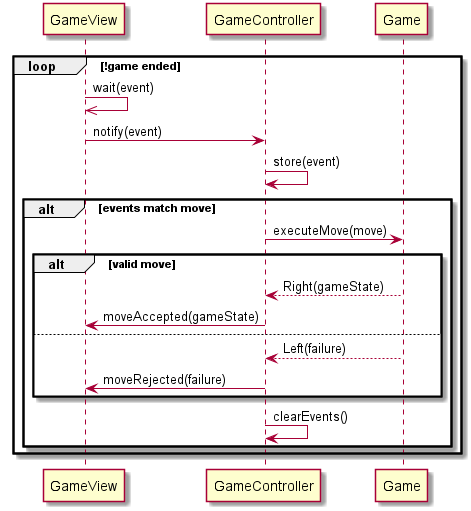

The diagram above was rendered by PlantUML. Its source (embedded in the PNG):
@startuml gui_sequence

participant GameView as V
participant GameController as C
participant Game as M

'skinparam BoxPadding 2

loop !game ended
    V ->> V: wait(event)
    V -> C: notify(event)
    C -> C: store(event)
    alt events match move
        C -> M: executeMove(move)
        alt valid move
            M --> C: Right(gameState)
            C -> V: moveAccepted(gameState)
        else
            M --> C: Left(failure)
            C -> V: moveRejected(failure)
        end
        C -> C: clearEvents()
    end
end 
@enduml